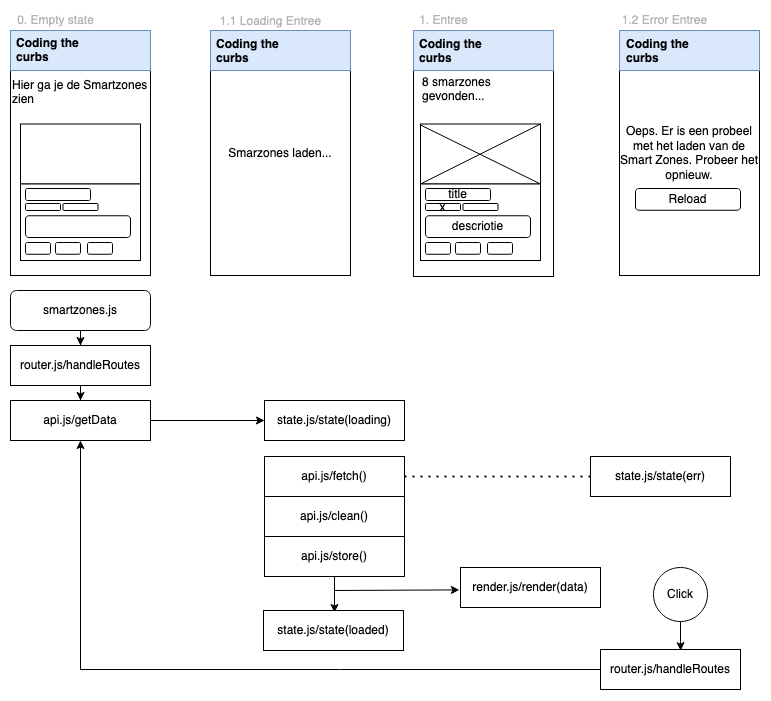

The diagram above was exported from draw.io. Its source (the exported page's mxGraphModel, read from the mxfile embedded in the PNG):
<mxGraphModel dx="1074" dy="1172" grid="1" gridSize="10" guides="1" tooltips="1" connect="1" arrows="1" fold="1" page="1" pageScale="1" pageWidth="827" pageHeight="1169" math="0" shadow="0">
  <root>
    <mxCell id="WIyWlLk6GJQsqaUBKTNV-0" />
    <mxCell id="WIyWlLk6GJQsqaUBKTNV-1" parent="WIyWlLk6GJQsqaUBKTNV-0" />
    <mxCell id="G4RSfyEXRjzbP4ogddw6-2" style="edgeStyle=orthogonalEdgeStyle;rounded=0;orthogonalLoop=1;jettySize=auto;html=1;entryX=0.5;entryY=0;entryDx=0;entryDy=0;" parent="WIyWlLk6GJQsqaUBKTNV-1" source="WIyWlLk6GJQsqaUBKTNV-3" target="G4RSfyEXRjzbP4ogddw6-0" edge="1">
      <mxGeometry relative="1" as="geometry" />
    </mxCell>
    <mxCell id="WIyWlLk6GJQsqaUBKTNV-3" value="smartzones.js" style="rounded=1;whiteSpace=wrap;html=1;fontSize=12;glass=0;strokeWidth=1;shadow=0;" parent="WIyWlLk6GJQsqaUBKTNV-1" vertex="1">
      <mxGeometry x="40" y="280" width="140" height="40" as="geometry" />
    </mxCell>
    <mxCell id="G4RSfyEXRjzbP4ogddw6-5" style="edgeStyle=orthogonalEdgeStyle;rounded=0;orthogonalLoop=1;jettySize=auto;html=1;entryX=0.5;entryY=0;entryDx=0;entryDy=0;" parent="WIyWlLk6GJQsqaUBKTNV-1" source="G4RSfyEXRjzbP4ogddw6-0" target="G4RSfyEXRjzbP4ogddw6-4" edge="1">
      <mxGeometry relative="1" as="geometry" />
    </mxCell>
    <mxCell id="G4RSfyEXRjzbP4ogddw6-0" value="router.js/handleRoutes" style="rounded=0;whiteSpace=wrap;html=1;" parent="WIyWlLk6GJQsqaUBKTNV-1" vertex="1">
      <mxGeometry x="40" y="335" width="140" height="40" as="geometry" />
    </mxCell>
    <mxCell id="G4RSfyEXRjzbP4ogddw6-7" style="edgeStyle=orthogonalEdgeStyle;rounded=0;orthogonalLoop=1;jettySize=auto;html=1;entryX=0;entryY=0.5;entryDx=0;entryDy=0;" parent="WIyWlLk6GJQsqaUBKTNV-1" source="G4RSfyEXRjzbP4ogddw6-4" target="G4RSfyEXRjzbP4ogddw6-6" edge="1">
      <mxGeometry relative="1" as="geometry" />
    </mxCell>
    <mxCell id="G4RSfyEXRjzbP4ogddw6-4" value="api.js/getData" style="rounded=0;whiteSpace=wrap;html=1;" parent="WIyWlLk6GJQsqaUBKTNV-1" vertex="1">
      <mxGeometry x="40" y="390" width="140" height="40" as="geometry" />
    </mxCell>
    <mxCell id="G4RSfyEXRjzbP4ogddw6-6" value="state.js/state(loading)" style="rounded=0;whiteSpace=wrap;html=1;" parent="WIyWlLk6GJQsqaUBKTNV-1" vertex="1">
      <mxGeometry x="294" y="390" width="140" height="40" as="geometry" />
    </mxCell>
    <mxCell id="G4RSfyEXRjzbP4ogddw6-8" value="api.js/fetch()" style="rounded=0;whiteSpace=wrap;html=1;" parent="WIyWlLk6GJQsqaUBKTNV-1" vertex="1">
      <mxGeometry x="294" y="446" width="140" height="40" as="geometry" />
    </mxCell>
    <mxCell id="G4RSfyEXRjzbP4ogddw6-9" value="api.js/clean()" style="rounded=0;whiteSpace=wrap;html=1;" parent="WIyWlLk6GJQsqaUBKTNV-1" vertex="1">
      <mxGeometry x="294" y="486" width="140" height="40" as="geometry" />
    </mxCell>
    <mxCell id="G4RSfyEXRjzbP4ogddw6-17" style="edgeStyle=orthogonalEdgeStyle;rounded=0;orthogonalLoop=1;jettySize=auto;html=1;entryX=0.507;entryY=0.05;entryDx=0;entryDy=0;entryPerimeter=0;" parent="WIyWlLk6GJQsqaUBKTNV-1" source="G4RSfyEXRjzbP4ogddw6-10" target="G4RSfyEXRjzbP4ogddw6-11" edge="1">
      <mxGeometry relative="1" as="geometry" />
    </mxCell>
    <mxCell id="G4RSfyEXRjzbP4ogddw6-10" value="api.js/store()" style="rounded=0;whiteSpace=wrap;html=1;" parent="WIyWlLk6GJQsqaUBKTNV-1" vertex="1">
      <mxGeometry x="294" y="526" width="140" height="40" as="geometry" />
    </mxCell>
    <mxCell id="G4RSfyEXRjzbP4ogddw6-11" value="state.js/state(loaded)" style="rounded=0;whiteSpace=wrap;html=1;" parent="WIyWlLk6GJQsqaUBKTNV-1" vertex="1">
      <mxGeometry x="293" y="600" width="140" height="40" as="geometry" />
    </mxCell>
    <mxCell id="G4RSfyEXRjzbP4ogddw6-19" value="render.js/render(data)" style="rounded=0;whiteSpace=wrap;html=1;" parent="WIyWlLk6GJQsqaUBKTNV-1" vertex="1">
      <mxGeometry x="490" y="557" width="140" height="40" as="geometry" />
    </mxCell>
    <mxCell id="G4RSfyEXRjzbP4ogddw6-20" value="" style="endArrow=classic;html=1;rounded=0;entryX=-0.008;entryY=0.56;entryDx=0;entryDy=0;entryPerimeter=0;" parent="WIyWlLk6GJQsqaUBKTNV-1" target="G4RSfyEXRjzbP4ogddw6-19" edge="1">
      <mxGeometry width="50" height="50" relative="1" as="geometry">
        <mxPoint x="364" y="580" as="sourcePoint" />
        <mxPoint x="434" y="580" as="targetPoint" />
      </mxGeometry>
    </mxCell>
    <mxCell id="G4RSfyEXRjzbP4ogddw6-21" value="" style="endArrow=none;dashed=1;html=1;dashPattern=1 3;strokeWidth=2;rounded=0;" parent="WIyWlLk6GJQsqaUBKTNV-1" edge="1">
      <mxGeometry width="50" height="50" relative="1" as="geometry">
        <mxPoint x="434" y="466" as="sourcePoint" />
        <mxPoint x="620" y="466" as="targetPoint" />
      </mxGeometry>
    </mxCell>
    <mxCell id="G4RSfyEXRjzbP4ogddw6-22" value="state.js/state(err)" style="rounded=0;whiteSpace=wrap;html=1;" parent="WIyWlLk6GJQsqaUBKTNV-1" vertex="1">
      <mxGeometry x="620" y="446" width="140" height="40" as="geometry" />
    </mxCell>
    <mxCell id="G4RSfyEXRjzbP4ogddw6-26" style="edgeStyle=orthogonalEdgeStyle;rounded=0;orthogonalLoop=1;jettySize=auto;html=1;entryX=0.573;entryY=0.03;entryDx=0;entryDy=0;entryPerimeter=0;" parent="WIyWlLk6GJQsqaUBKTNV-1" source="G4RSfyEXRjzbP4ogddw6-23" target="G4RSfyEXRjzbP4ogddw6-25" edge="1">
      <mxGeometry relative="1" as="geometry" />
    </mxCell>
    <mxCell id="G4RSfyEXRjzbP4ogddw6-23" value="Click" style="ellipse;whiteSpace=wrap;html=1;aspect=fixed;" parent="WIyWlLk6GJQsqaUBKTNV-1" vertex="1">
      <mxGeometry x="683" y="557" width="54" height="54" as="geometry" />
    </mxCell>
    <mxCell id="G4RSfyEXRjzbP4ogddw6-27" style="edgeStyle=orthogonalEdgeStyle;rounded=0;orthogonalLoop=1;jettySize=auto;html=1;entryX=0.5;entryY=1;entryDx=0;entryDy=0;" parent="WIyWlLk6GJQsqaUBKTNV-1" source="G4RSfyEXRjzbP4ogddw6-25" target="G4RSfyEXRjzbP4ogddw6-4" edge="1">
      <mxGeometry relative="1" as="geometry" />
    </mxCell>
    <mxCell id="G4RSfyEXRjzbP4ogddw6-25" value="router.js/handleRoutes" style="rounded=0;whiteSpace=wrap;html=1;" parent="WIyWlLk6GJQsqaUBKTNV-1" vertex="1">
      <mxGeometry x="630" y="639" width="140" height="40" as="geometry" />
    </mxCell>
    <mxCell id="G4RSfyEXRjzbP4ogddw6-30" value="" style="rounded=0;whiteSpace=wrap;html=1;" parent="WIyWlLk6GJQsqaUBKTNV-1" vertex="1">
      <mxGeometry x="40" y="20" width="140" height="245" as="geometry" />
    </mxCell>
    <mxCell id="G4RSfyEXRjzbP4ogddw6-31" value="Smarzones laden..." style="rounded=0;whiteSpace=wrap;html=1;" parent="WIyWlLk6GJQsqaUBKTNV-1" vertex="1">
      <mxGeometry x="240" y="20" width="140" height="245" as="geometry" />
    </mxCell>
    <mxCell id="G4RSfyEXRjzbP4ogddw6-32" value="" style="rounded=0;whiteSpace=wrap;html=1;" parent="WIyWlLk6GJQsqaUBKTNV-1" vertex="1">
      <mxGeometry x="443" y="21" width="140" height="245" as="geometry" />
    </mxCell>
    <mxCell id="G4RSfyEXRjzbP4ogddw6-33" value="Oeps. Er is een probeel met het laden van de Smart Zones. Probeer het opnieuw." style="rounded=0;whiteSpace=wrap;html=1;" parent="WIyWlLk6GJQsqaUBKTNV-1" vertex="1">
      <mxGeometry x="649" y="20" width="140" height="245" as="geometry" />
    </mxCell>
    <mxCell id="G4RSfyEXRjzbP4ogddw6-34" value="0. Empty state" style="text;html=1;align=center;verticalAlign=middle;resizable=0;points=[];autosize=1;fontColor=#B3B3B3;" parent="WIyWlLk6GJQsqaUBKTNV-1" vertex="1">
      <mxGeometry x="40" width="90" height="20" as="geometry" />
    </mxCell>
    <mxCell id="G4RSfyEXRjzbP4ogddw6-35" value="&lt;div&gt;Coding the &lt;br&gt;&lt;/div&gt;&lt;div&gt;curbs&lt;/div&gt;" style="text;html=1;align=center;verticalAlign=middle;resizable=0;points=[];autosize=1;strokeColor=none;fillColor=none;" parent="WIyWlLk6GJQsqaUBKTNV-1" vertex="1">
      <mxGeometry x="40" y="25" width="70" height="30" as="geometry" />
    </mxCell>
    <mxCell id="G4RSfyEXRjzbP4ogddw6-36" value="" style="rounded=0;whiteSpace=wrap;html=1;fillColor=#dae8fc;strokeColor=#6c8ebf;" parent="WIyWlLk6GJQsqaUBKTNV-1" vertex="1">
      <mxGeometry x="40" y="20" width="140" height="40" as="geometry" />
    </mxCell>
    <mxCell id="G4RSfyEXRjzbP4ogddw6-37" value="&lt;div&gt;Coding the &lt;br&gt;&lt;/div&gt;&lt;div&gt;curbs&lt;/div&gt;" style="text;html=1;align=left;verticalAlign=middle;resizable=0;points=[];autosize=1;strokeColor=none;fillColor=none;fontStyle=1" parent="WIyWlLk6GJQsqaUBKTNV-1" vertex="1">
      <mxGeometry x="44" y="25" width="80" height="30" as="geometry" />
    </mxCell>
    <mxCell id="G4RSfyEXRjzbP4ogddw6-38" value="&lt;div&gt;Hier ga je de Smartzones &lt;br&gt;&lt;/div&gt;&lt;div&gt;zien&lt;/div&gt;&lt;div&gt;&lt;br&gt;&lt;/div&gt;" style="text;html=1;align=left;verticalAlign=middle;resizable=0;points=[];autosize=1;strokeColor=none;fillColor=none;" parent="WIyWlLk6GJQsqaUBKTNV-1" vertex="1">
      <mxGeometry x="40" y="63.5" width="150" height="50" as="geometry" />
    </mxCell>
    <mxCell id="G4RSfyEXRjzbP4ogddw6-41" value="" style="rounded=0;whiteSpace=wrap;html=1;" parent="WIyWlLk6GJQsqaUBKTNV-1" vertex="1">
      <mxGeometry x="50" y="113.5" width="120" height="60" as="geometry" />
    </mxCell>
    <mxCell id="G4RSfyEXRjzbP4ogddw6-42" value="" style="rounded=0;whiteSpace=wrap;html=1;" parent="WIyWlLk6GJQsqaUBKTNV-1" vertex="1">
      <mxGeometry x="50" y="173.5" width="120" height="76.5" as="geometry" />
    </mxCell>
    <mxCell id="G4RSfyEXRjzbP4ogddw6-43" value="" style="rounded=1;whiteSpace=wrap;html=1;" parent="WIyWlLk6GJQsqaUBKTNV-1" vertex="1">
      <mxGeometry x="55" y="178" width="65" height="12" as="geometry" />
    </mxCell>
    <mxCell id="G4RSfyEXRjzbP4ogddw6-44" value="" style="rounded=1;whiteSpace=wrap;html=1;" parent="WIyWlLk6GJQsqaUBKTNV-1" vertex="1">
      <mxGeometry x="55" y="193" width="35" height="7" as="geometry" />
    </mxCell>
    <mxCell id="G4RSfyEXRjzbP4ogddw6-45" value="" style="rounded=1;whiteSpace=wrap;html=1;" parent="WIyWlLk6GJQsqaUBKTNV-1" vertex="1">
      <mxGeometry x="92.5" y="193" width="35" height="7" as="geometry" />
    </mxCell>
    <mxCell id="G4RSfyEXRjzbP4ogddw6-46" value="" style="rounded=1;whiteSpace=wrap;html=1;" parent="WIyWlLk6GJQsqaUBKTNV-1" vertex="1">
      <mxGeometry x="55" y="205.25" width="105" height="21.75" as="geometry" />
    </mxCell>
    <mxCell id="G4RSfyEXRjzbP4ogddw6-47" value="" style="rounded=1;whiteSpace=wrap;html=1;" parent="WIyWlLk6GJQsqaUBKTNV-1" vertex="1">
      <mxGeometry x="55" y="232" width="25" height="11.75" as="geometry" />
    </mxCell>
    <mxCell id="G4RSfyEXRjzbP4ogddw6-48" value="" style="rounded=1;whiteSpace=wrap;html=1;" parent="WIyWlLk6GJQsqaUBKTNV-1" vertex="1">
      <mxGeometry x="85" y="232" width="25" height="11.75" as="geometry" />
    </mxCell>
    <mxCell id="G4RSfyEXRjzbP4ogddw6-49" value="" style="rounded=1;whiteSpace=wrap;html=1;" parent="WIyWlLk6GJQsqaUBKTNV-1" vertex="1">
      <mxGeometry x="117" y="232" width="25" height="11.75" as="geometry" />
    </mxCell>
    <mxCell id="G4RSfyEXRjzbP4ogddw6-60" value="" style="rounded=0;whiteSpace=wrap;html=1;" parent="WIyWlLk6GJQsqaUBKTNV-1" vertex="1">
      <mxGeometry x="450" y="113.5" width="120" height="60" as="geometry" />
    </mxCell>
    <mxCell id="G4RSfyEXRjzbP4ogddw6-61" value="" style="rounded=0;whiteSpace=wrap;html=1;" parent="WIyWlLk6GJQsqaUBKTNV-1" vertex="1">
      <mxGeometry x="450" y="173.5" width="120" height="76.5" as="geometry" />
    </mxCell>
    <mxCell id="G4RSfyEXRjzbP4ogddw6-62" value="title" style="rounded=1;whiteSpace=wrap;html=1;" parent="WIyWlLk6GJQsqaUBKTNV-1" vertex="1">
      <mxGeometry x="455" y="178" width="65" height="12" as="geometry" />
    </mxCell>
    <mxCell id="G4RSfyEXRjzbP4ogddw6-63" value="x" style="rounded=1;whiteSpace=wrap;html=1;" parent="WIyWlLk6GJQsqaUBKTNV-1" vertex="1">
      <mxGeometry x="455" y="193" width="35" height="7" as="geometry" />
    </mxCell>
    <mxCell id="G4RSfyEXRjzbP4ogddw6-64" value="" style="rounded=1;whiteSpace=wrap;html=1;" parent="WIyWlLk6GJQsqaUBKTNV-1" vertex="1">
      <mxGeometry x="492.5" y="193" width="35" height="7" as="geometry" />
    </mxCell>
    <mxCell id="G4RSfyEXRjzbP4ogddw6-65" value="descriotie" style="rounded=1;whiteSpace=wrap;html=1;" parent="WIyWlLk6GJQsqaUBKTNV-1" vertex="1">
      <mxGeometry x="455" y="205.25" width="105" height="21.75" as="geometry" />
    </mxCell>
    <mxCell id="G4RSfyEXRjzbP4ogddw6-66" value="" style="rounded=1;whiteSpace=wrap;html=1;" parent="WIyWlLk6GJQsqaUBKTNV-1" vertex="1">
      <mxGeometry x="455" y="232" width="25" height="11.75" as="geometry" />
    </mxCell>
    <mxCell id="G4RSfyEXRjzbP4ogddw6-67" value="" style="rounded=1;whiteSpace=wrap;html=1;" parent="WIyWlLk6GJQsqaUBKTNV-1" vertex="1">
      <mxGeometry x="485" y="232" width="25" height="11.75" as="geometry" />
    </mxCell>
    <mxCell id="G4RSfyEXRjzbP4ogddw6-68" value="" style="rounded=1;whiteSpace=wrap;html=1;" parent="WIyWlLk6GJQsqaUBKTNV-1" vertex="1">
      <mxGeometry x="517" y="232" width="25" height="11.75" as="geometry" />
    </mxCell>
    <mxCell id="G4RSfyEXRjzbP4ogddw6-71" value="" style="rounded=0;whiteSpace=wrap;html=1;fillColor=#dae8fc;strokeColor=#6c8ebf;" parent="WIyWlLk6GJQsqaUBKTNV-1" vertex="1">
      <mxGeometry x="240" y="20" width="140" height="40" as="geometry" />
    </mxCell>
    <mxCell id="G4RSfyEXRjzbP4ogddw6-72" value="&lt;div&gt;Coding the &lt;br&gt;&lt;/div&gt;&lt;div&gt;curbs&lt;/div&gt;" style="text;html=1;align=left;verticalAlign=middle;resizable=0;points=[];autosize=1;strokeColor=none;fillColor=none;fontStyle=1" parent="WIyWlLk6GJQsqaUBKTNV-1" vertex="1">
      <mxGeometry x="244" y="26" width="80" height="30" as="geometry" />
    </mxCell>
    <mxCell id="G4RSfyEXRjzbP4ogddw6-73" value="" style="rounded=0;whiteSpace=wrap;html=1;fillColor=#dae8fc;strokeColor=#6c8ebf;" parent="WIyWlLk6GJQsqaUBKTNV-1" vertex="1">
      <mxGeometry x="443" y="20" width="140" height="40" as="geometry" />
    </mxCell>
    <mxCell id="G4RSfyEXRjzbP4ogddw6-74" value="&lt;div&gt;Coding the &lt;br&gt;&lt;/div&gt;&lt;div&gt;curbs&lt;/div&gt;" style="text;html=1;align=left;verticalAlign=middle;resizable=0;points=[];autosize=1;strokeColor=none;fillColor=none;fontStyle=1" parent="WIyWlLk6GJQsqaUBKTNV-1" vertex="1">
      <mxGeometry x="447" y="26" width="80" height="30" as="geometry" />
    </mxCell>
    <mxCell id="G4RSfyEXRjzbP4ogddw6-75" value="" style="endArrow=none;html=1;rounded=0;entryX=1;entryY=0;entryDx=0;entryDy=0;" parent="WIyWlLk6GJQsqaUBKTNV-1" target="G4RSfyEXRjzbP4ogddw6-60" edge="1">
      <mxGeometry width="50" height="50" relative="1" as="geometry">
        <mxPoint x="450" y="173.5" as="sourcePoint" />
        <mxPoint x="500" y="123.5" as="targetPoint" />
      </mxGeometry>
    </mxCell>
    <mxCell id="G4RSfyEXRjzbP4ogddw6-76" value="" style="endArrow=none;html=1;rounded=0;entryX=1;entryY=1;entryDx=0;entryDy=0;" parent="WIyWlLk6GJQsqaUBKTNV-1" target="G4RSfyEXRjzbP4ogddw6-60" edge="1">
      <mxGeometry width="50" height="50" relative="1" as="geometry">
        <mxPoint x="450" y="114.5" as="sourcePoint" />
        <mxPoint x="500" y="64.5" as="targetPoint" />
      </mxGeometry>
    </mxCell>
    <mxCell id="G4RSfyEXRjzbP4ogddw6-77" value="&lt;div&gt;1.1 Loading Entree&lt;/div&gt;" style="text;html=1;align=center;verticalAlign=middle;resizable=0;points=[];autosize=1;fontColor=#B3B3B3;" parent="WIyWlLk6GJQsqaUBKTNV-1" vertex="1">
      <mxGeometry x="240" y="1" width="120" height="20" as="geometry" />
    </mxCell>
    <mxCell id="G4RSfyEXRjzbP4ogddw6-78" value="&lt;div&gt;1. Entree&lt;/div&gt;" style="text;html=1;align=center;verticalAlign=middle;resizable=0;points=[];autosize=1;fontColor=#B3B3B3;" parent="WIyWlLk6GJQsqaUBKTNV-1" vertex="1">
      <mxGeometry x="442.5" width="60" height="20" as="geometry" />
    </mxCell>
    <mxCell id="G4RSfyEXRjzbP4ogddw6-79" value="1.2 Error Entree" style="text;html=1;align=center;verticalAlign=middle;resizable=0;points=[];autosize=1;fontColor=#B3B3B3;" parent="WIyWlLk6GJQsqaUBKTNV-1" vertex="1">
      <mxGeometry x="644" width="100" height="20" as="geometry" />
    </mxCell>
    <mxCell id="G4RSfyEXRjzbP4ogddw6-80" value="&lt;div&gt;8 smarzones &lt;br&gt;&lt;/div&gt;&lt;div&gt;gevonden...&lt;/div&gt;" style="text;html=1;align=left;verticalAlign=middle;resizable=0;points=[];autosize=1;strokeColor=none;fillColor=none;fontColor=#000000;" parent="WIyWlLk6GJQsqaUBKTNV-1" vertex="1">
      <mxGeometry x="450" y="63.5" width="80" height="30" as="geometry" />
    </mxCell>
    <mxCell id="glvKJ0We_LyCJ6epU79u-3" value="" style="rounded=0;whiteSpace=wrap;html=1;fillColor=#dae8fc;strokeColor=#6c8ebf;" parent="WIyWlLk6GJQsqaUBKTNV-1" vertex="1">
      <mxGeometry x="649" y="20" width="140" height="40" as="geometry" />
    </mxCell>
    <mxCell id="glvKJ0We_LyCJ6epU79u-4" value="&lt;div&gt;Coding the &lt;br&gt;&lt;/div&gt;&lt;div&gt;curbs&lt;/div&gt;" style="text;html=1;align=left;verticalAlign=middle;resizable=0;points=[];autosize=1;strokeColor=none;fillColor=none;fontStyle=1" parent="WIyWlLk6GJQsqaUBKTNV-1" vertex="1">
      <mxGeometry x="654" y="26" width="80" height="30" as="geometry" />
    </mxCell>
    <mxCell id="glvKJ0We_LyCJ6epU79u-5" value="Reload" style="rounded=1;whiteSpace=wrap;html=1;" parent="WIyWlLk6GJQsqaUBKTNV-1" vertex="1">
      <mxGeometry x="665" y="178" width="105" height="21.75" as="geometry" />
    </mxCell>
  </root>
</mxGraphModel>